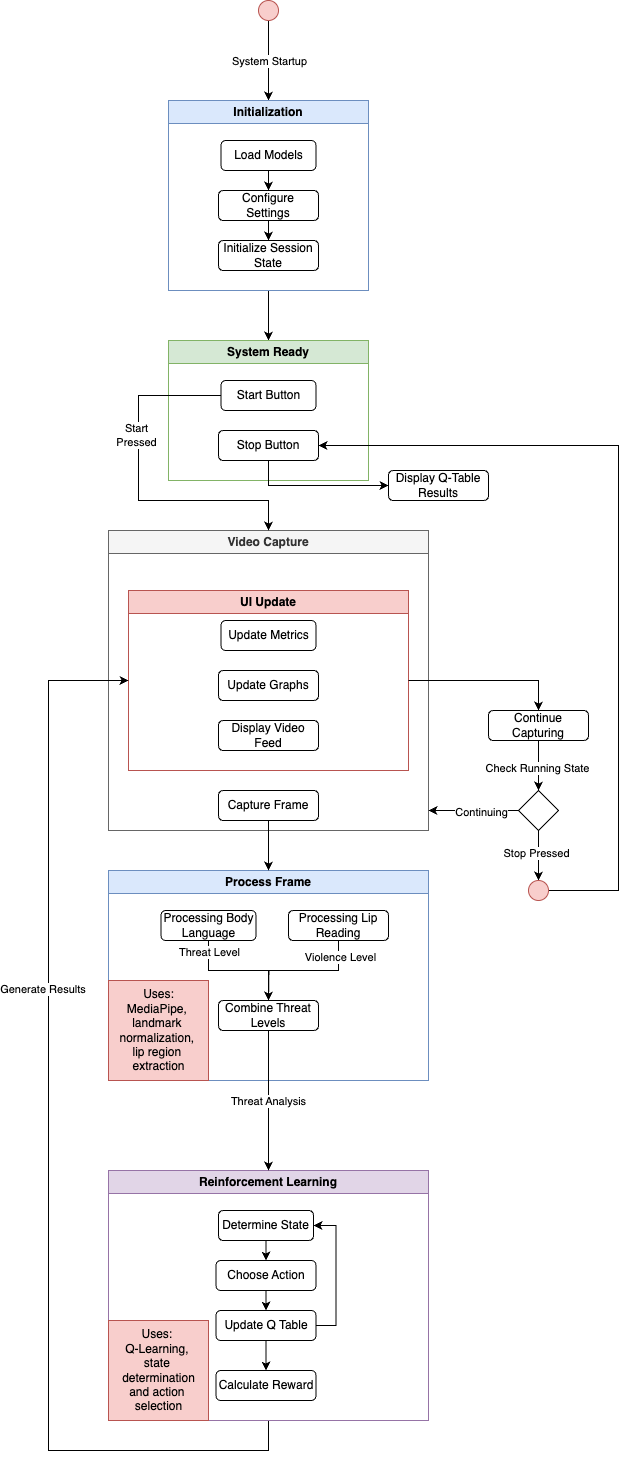

The diagram above was exported from draw.io. Its source (the exported page's mxGraphModel, read from the mxfile embedded in the PNG):
<mxGraphModel dx="764" dy="1313" grid="1" gridSize="10" guides="1" tooltips="1" connect="1" arrows="1" fold="1" page="1" pageScale="1" pageWidth="827" pageHeight="1169" math="0" shadow="0">
  <root>
    <mxCell id="WIyWlLk6GJQsqaUBKTNV-0" />
    <mxCell id="WIyWlLk6GJQsqaUBKTNV-1" parent="WIyWlLk6GJQsqaUBKTNV-0" />
    <mxCell id="lHcPsGH5HGsKCJHkOjtG-2" style="edgeStyle=orthogonalEdgeStyle;rounded=0;orthogonalLoop=1;jettySize=auto;html=1;exitX=0.5;exitY=1;exitDx=0;exitDy=0;" edge="1" parent="WIyWlLk6GJQsqaUBKTNV-1" source="lHcPsGH5HGsKCJHkOjtG-0" target="lHcPsGH5HGsKCJHkOjtG-1">
      <mxGeometry relative="1" as="geometry" />
    </mxCell>
    <mxCell id="lHcPsGH5HGsKCJHkOjtG-3" value="System Startup" style="edgeLabel;html=1;align=center;verticalAlign=middle;resizable=0;points=[];" vertex="1" connectable="0" parent="lHcPsGH5HGsKCJHkOjtG-2">
      <mxGeometry x="-0.025" relative="1" as="geometry">
        <mxPoint as="offset" />
      </mxGeometry>
    </mxCell>
    <mxCell id="lHcPsGH5HGsKCJHkOjtG-0" value="" style="ellipse;whiteSpace=wrap;html=1;aspect=fixed;fillColor=#f8cecc;strokeColor=#b85450;" vertex="1" parent="WIyWlLk6GJQsqaUBKTNV-1">
      <mxGeometry x="330" y="130" width="20" height="20" as="geometry" />
    </mxCell>
    <mxCell id="lHcPsGH5HGsKCJHkOjtG-16" style="edgeStyle=orthogonalEdgeStyle;rounded=0;orthogonalLoop=1;jettySize=auto;html=1;exitX=0.5;exitY=1;exitDx=0;exitDy=0;entryX=0.5;entryY=0;entryDx=0;entryDy=0;" edge="1" parent="WIyWlLk6GJQsqaUBKTNV-1" source="lHcPsGH5HGsKCJHkOjtG-1" target="lHcPsGH5HGsKCJHkOjtG-10">
      <mxGeometry relative="1" as="geometry" />
    </mxCell>
    <mxCell id="lHcPsGH5HGsKCJHkOjtG-1" value="Initialization" style="swimlane;whiteSpace=wrap;html=1;fillColor=#dae8fc;strokeColor=#6c8ebf;" vertex="1" parent="WIyWlLk6GJQsqaUBKTNV-1">
      <mxGeometry x="240" y="230" width="200" height="190" as="geometry" />
    </mxCell>
    <mxCell id="lHcPsGH5HGsKCJHkOjtG-8" style="edgeStyle=orthogonalEdgeStyle;rounded=0;orthogonalLoop=1;jettySize=auto;html=1;exitX=0.5;exitY=1;exitDx=0;exitDy=0;entryX=0.5;entryY=0;entryDx=0;entryDy=0;" edge="1" parent="lHcPsGH5HGsKCJHkOjtG-1" source="lHcPsGH5HGsKCJHkOjtG-4" target="lHcPsGH5HGsKCJHkOjtG-5">
      <mxGeometry relative="1" as="geometry" />
    </mxCell>
    <mxCell id="lHcPsGH5HGsKCJHkOjtG-4" value="Load Models" style="rounded=1;whiteSpace=wrap;html=1;" vertex="1" parent="lHcPsGH5HGsKCJHkOjtG-1">
      <mxGeometry x="52.5" y="40" width="95" height="30" as="geometry" />
    </mxCell>
    <mxCell id="lHcPsGH5HGsKCJHkOjtG-9" style="edgeStyle=orthogonalEdgeStyle;rounded=0;orthogonalLoop=1;jettySize=auto;html=1;exitX=0.5;exitY=1;exitDx=0;exitDy=0;entryX=0.5;entryY=0;entryDx=0;entryDy=0;" edge="1" parent="lHcPsGH5HGsKCJHkOjtG-1" source="lHcPsGH5HGsKCJHkOjtG-5" target="lHcPsGH5HGsKCJHkOjtG-6">
      <mxGeometry relative="1" as="geometry" />
    </mxCell>
    <mxCell id="lHcPsGH5HGsKCJHkOjtG-5" value="Configure Settings" style="rounded=1;whiteSpace=wrap;html=1;" vertex="1" parent="lHcPsGH5HGsKCJHkOjtG-1">
      <mxGeometry x="50" y="90" width="100" height="30" as="geometry" />
    </mxCell>
    <mxCell id="lHcPsGH5HGsKCJHkOjtG-6" value="Initialize Session State" style="rounded=1;whiteSpace=wrap;html=1;" vertex="1" parent="lHcPsGH5HGsKCJHkOjtG-1">
      <mxGeometry x="50" y="140" width="100" height="30" as="geometry" />
    </mxCell>
    <mxCell id="lHcPsGH5HGsKCJHkOjtG-10" value="System Ready" style="swimlane;whiteSpace=wrap;html=1;fillColor=#d5e8d4;strokeColor=#82b366;" vertex="1" parent="WIyWlLk6GJQsqaUBKTNV-1">
      <mxGeometry x="240" y="470" width="200" height="140" as="geometry" />
    </mxCell>
    <mxCell id="lHcPsGH5HGsKCJHkOjtG-12" value="Start Button" style="rounded=1;whiteSpace=wrap;html=1;" vertex="1" parent="lHcPsGH5HGsKCJHkOjtG-10">
      <mxGeometry x="52.5" y="40" width="95" height="30" as="geometry" />
    </mxCell>
    <mxCell id="lHcPsGH5HGsKCJHkOjtG-14" value="Stop Button" style="rounded=1;whiteSpace=wrap;html=1;" vertex="1" parent="lHcPsGH5HGsKCJHkOjtG-10">
      <mxGeometry x="50" y="90" width="100" height="30" as="geometry" />
    </mxCell>
    <mxCell id="lHcPsGH5HGsKCJHkOjtG-17" value="Video Capture" style="swimlane;whiteSpace=wrap;html=1;fillColor=#f5f5f5;fontColor=#333333;strokeColor=#666666;" vertex="1" parent="WIyWlLk6GJQsqaUBKTNV-1">
      <mxGeometry x="180" y="660" width="320" height="300" as="geometry" />
    </mxCell>
    <mxCell id="lHcPsGH5HGsKCJHkOjtG-25" value="UI Update" style="swimlane;whiteSpace=wrap;html=1;fillColor=#f8cecc;strokeColor=#b85450;" vertex="1" parent="lHcPsGH5HGsKCJHkOjtG-17">
      <mxGeometry x="20" y="60" width="280" height="180" as="geometry" />
    </mxCell>
    <mxCell id="lHcPsGH5HGsKCJHkOjtG-19" value="Update Metrics" style="rounded=1;whiteSpace=wrap;html=1;" vertex="1" parent="lHcPsGH5HGsKCJHkOjtG-25">
      <mxGeometry x="92.5" y="30" width="95" height="30" as="geometry" />
    </mxCell>
    <mxCell id="lHcPsGH5HGsKCJHkOjtG-21" value="Update Graphs" style="rounded=1;whiteSpace=wrap;html=1;" vertex="1" parent="lHcPsGH5HGsKCJHkOjtG-25">
      <mxGeometry x="90" y="80" width="100" height="30" as="geometry" />
    </mxCell>
    <mxCell id="lHcPsGH5HGsKCJHkOjtG-22" value="Display Video Feed" style="rounded=1;whiteSpace=wrap;html=1;" vertex="1" parent="lHcPsGH5HGsKCJHkOjtG-25">
      <mxGeometry x="90" y="130" width="100" height="30" as="geometry" />
    </mxCell>
    <mxCell id="lHcPsGH5HGsKCJHkOjtG-28" value="Capture Frame" style="rounded=1;whiteSpace=wrap;html=1;" vertex="1" parent="lHcPsGH5HGsKCJHkOjtG-17">
      <mxGeometry x="110" y="260" width="100" height="30" as="geometry" />
    </mxCell>
    <mxCell id="lHcPsGH5HGsKCJHkOjtG-26" style="edgeStyle=orthogonalEdgeStyle;rounded=0;orthogonalLoop=1;jettySize=auto;html=1;exitX=0;exitY=0.5;exitDx=0;exitDy=0;" edge="1" parent="WIyWlLk6GJQsqaUBKTNV-1" source="lHcPsGH5HGsKCJHkOjtG-12" target="lHcPsGH5HGsKCJHkOjtG-17">
      <mxGeometry relative="1" as="geometry">
        <Array as="points">
          <mxPoint x="210" y="525" />
          <mxPoint x="210" y="630" />
          <mxPoint x="340" y="630" />
        </Array>
      </mxGeometry>
    </mxCell>
    <mxCell id="lHcPsGH5HGsKCJHkOjtG-27" value="Start&lt;div&gt;Pressed&lt;/div&gt;" style="edgeLabel;html=1;align=center;verticalAlign=middle;resizable=0;points=[];" vertex="1" connectable="0" parent="lHcPsGH5HGsKCJHkOjtG-26">
      <mxGeometry x="-0.3065" y="-3" relative="1" as="geometry">
        <mxPoint y="1" as="offset" />
      </mxGeometry>
    </mxCell>
    <mxCell id="lHcPsGH5HGsKCJHkOjtG-32" style="edgeStyle=orthogonalEdgeStyle;rounded=0;orthogonalLoop=1;jettySize=auto;html=1;exitX=0.5;exitY=1;exitDx=0;exitDy=0;entryX=0.5;entryY=0;entryDx=0;entryDy=0;" edge="1" parent="WIyWlLk6GJQsqaUBKTNV-1" source="lHcPsGH5HGsKCJHkOjtG-30" target="lHcPsGH5HGsKCJHkOjtG-31">
      <mxGeometry relative="1" as="geometry" />
    </mxCell>
    <mxCell id="lHcPsGH5HGsKCJHkOjtG-33" value="Check Running State" style="edgeLabel;html=1;align=center;verticalAlign=middle;resizable=0;points=[];" vertex="1" connectable="0" parent="lHcPsGH5HGsKCJHkOjtG-32">
      <mxGeometry x="0.08" y="-2" relative="1" as="geometry">
        <mxPoint as="offset" />
      </mxGeometry>
    </mxCell>
    <mxCell id="lHcPsGH5HGsKCJHkOjtG-30" value="Continue Capturing" style="rounded=1;whiteSpace=wrap;html=1;" vertex="1" parent="WIyWlLk6GJQsqaUBKTNV-1">
      <mxGeometry x="560" y="840" width="100" height="30" as="geometry" />
    </mxCell>
    <mxCell id="lHcPsGH5HGsKCJHkOjtG-29" style="edgeStyle=orthogonalEdgeStyle;rounded=0;orthogonalLoop=1;jettySize=auto;html=1;exitX=1;exitY=0.5;exitDx=0;exitDy=0;entryX=0.5;entryY=0;entryDx=0;entryDy=0;" edge="1" parent="WIyWlLk6GJQsqaUBKTNV-1" source="lHcPsGH5HGsKCJHkOjtG-25" target="lHcPsGH5HGsKCJHkOjtG-30">
      <mxGeometry relative="1" as="geometry">
        <Array as="points">
          <mxPoint x="610" y="810" />
        </Array>
      </mxGeometry>
    </mxCell>
    <mxCell id="lHcPsGH5HGsKCJHkOjtG-35" style="edgeStyle=orthogonalEdgeStyle;rounded=0;orthogonalLoop=1;jettySize=auto;html=1;exitX=0.5;exitY=1;exitDx=0;exitDy=0;entryX=0.5;entryY=0;entryDx=0;entryDy=0;" edge="1" parent="WIyWlLk6GJQsqaUBKTNV-1" source="lHcPsGH5HGsKCJHkOjtG-31" target="lHcPsGH5HGsKCJHkOjtG-34">
      <mxGeometry relative="1" as="geometry" />
    </mxCell>
    <mxCell id="lHcPsGH5HGsKCJHkOjtG-36" value="Stop Pressed" style="edgeLabel;html=1;align=center;verticalAlign=middle;resizable=0;points=[];" vertex="1" connectable="0" parent="lHcPsGH5HGsKCJHkOjtG-35">
      <mxGeometry x="-0.12" y="-3" relative="1" as="geometry">
        <mxPoint as="offset" />
      </mxGeometry>
    </mxCell>
    <mxCell id="lHcPsGH5HGsKCJHkOjtG-37" style="edgeStyle=orthogonalEdgeStyle;rounded=0;orthogonalLoop=1;jettySize=auto;html=1;exitX=0;exitY=0.5;exitDx=0;exitDy=0;" edge="1" parent="WIyWlLk6GJQsqaUBKTNV-1" source="lHcPsGH5HGsKCJHkOjtG-31">
      <mxGeometry relative="1" as="geometry">
        <mxPoint x="500" y="940" as="targetPoint" />
      </mxGeometry>
    </mxCell>
    <mxCell id="lHcPsGH5HGsKCJHkOjtG-38" value="Continuing" style="edgeLabel;html=1;align=center;verticalAlign=middle;resizable=0;points=[];" vertex="1" connectable="0" parent="lHcPsGH5HGsKCJHkOjtG-37">
      <mxGeometry x="-0.1602" y="1" relative="1" as="geometry">
        <mxPoint as="offset" />
      </mxGeometry>
    </mxCell>
    <mxCell id="lHcPsGH5HGsKCJHkOjtG-31" value="" style="rhombus;whiteSpace=wrap;html=1;" vertex="1" parent="WIyWlLk6GJQsqaUBKTNV-1">
      <mxGeometry x="590" y="920" width="40" height="40" as="geometry" />
    </mxCell>
    <mxCell id="lHcPsGH5HGsKCJHkOjtG-69" style="edgeStyle=orthogonalEdgeStyle;rounded=0;orthogonalLoop=1;jettySize=auto;html=1;exitX=1;exitY=0.5;exitDx=0;exitDy=0;entryX=1;entryY=0.5;entryDx=0;entryDy=0;" edge="1" parent="WIyWlLk6GJQsqaUBKTNV-1" source="lHcPsGH5HGsKCJHkOjtG-34" target="lHcPsGH5HGsKCJHkOjtG-14">
      <mxGeometry relative="1" as="geometry">
        <Array as="points">
          <mxPoint x="690" y="1020" />
          <mxPoint x="690" y="575" />
        </Array>
      </mxGeometry>
    </mxCell>
    <mxCell id="lHcPsGH5HGsKCJHkOjtG-34" value="" style="ellipse;whiteSpace=wrap;html=1;aspect=fixed;fillColor=#f8cecc;strokeColor=#b85450;" vertex="1" parent="WIyWlLk6GJQsqaUBKTNV-1">
      <mxGeometry x="600" y="1010" width="20" height="20" as="geometry" />
    </mxCell>
    <mxCell id="lHcPsGH5HGsKCJHkOjtG-39" value="Process Frame" style="swimlane;whiteSpace=wrap;html=1;fillColor=#dae8fc;strokeColor=#6c8ebf;" vertex="1" parent="WIyWlLk6GJQsqaUBKTNV-1">
      <mxGeometry x="180" y="1000" width="320" height="210" as="geometry" />
    </mxCell>
    <mxCell id="lHcPsGH5HGsKCJHkOjtG-46" style="edgeStyle=orthogonalEdgeStyle;rounded=0;orthogonalLoop=1;jettySize=auto;html=1;exitX=0.5;exitY=1;exitDx=0;exitDy=0;entryX=0.5;entryY=0;entryDx=0;entryDy=0;" edge="1" parent="lHcPsGH5HGsKCJHkOjtG-39" source="lHcPsGH5HGsKCJHkOjtG-40" target="lHcPsGH5HGsKCJHkOjtG-45">
      <mxGeometry relative="1" as="geometry" />
    </mxCell>
    <mxCell id="lHcPsGH5HGsKCJHkOjtG-48" value="Threat Level" style="edgeLabel;html=1;align=center;verticalAlign=middle;resizable=0;points=[];" vertex="1" connectable="0" parent="lHcPsGH5HGsKCJHkOjtG-46">
      <mxGeometry x="-0.8136" relative="1" as="geometry">
        <mxPoint as="offset" />
      </mxGeometry>
    </mxCell>
    <mxCell id="lHcPsGH5HGsKCJHkOjtG-40" value="Processing Body Language" style="rounded=1;whiteSpace=wrap;html=1;" vertex="1" parent="lHcPsGH5HGsKCJHkOjtG-39">
      <mxGeometry x="52.5" y="40" width="95" height="30" as="geometry" />
    </mxCell>
    <mxCell id="lHcPsGH5HGsKCJHkOjtG-47" style="edgeStyle=orthogonalEdgeStyle;rounded=0;orthogonalLoop=1;jettySize=auto;html=1;exitX=0.5;exitY=1;exitDx=0;exitDy=0;" edge="1" parent="lHcPsGH5HGsKCJHkOjtG-39" source="lHcPsGH5HGsKCJHkOjtG-41">
      <mxGeometry relative="1" as="geometry">
        <mxPoint x="160" y="130" as="targetPoint" />
      </mxGeometry>
    </mxCell>
    <mxCell id="lHcPsGH5HGsKCJHkOjtG-49" value="Violence Level" style="edgeLabel;html=1;align=center;verticalAlign=middle;resizable=0;points=[];" vertex="1" connectable="0" parent="lHcPsGH5HGsKCJHkOjtG-47">
      <mxGeometry x="-0.757" y="1" relative="1" as="geometry">
        <mxPoint as="offset" />
      </mxGeometry>
    </mxCell>
    <mxCell id="lHcPsGH5HGsKCJHkOjtG-41" value="Processing Lip Reading" style="rounded=1;whiteSpace=wrap;html=1;" vertex="1" parent="lHcPsGH5HGsKCJHkOjtG-39">
      <mxGeometry x="180" y="40" width="100" height="30" as="geometry" />
    </mxCell>
    <mxCell id="lHcPsGH5HGsKCJHkOjtG-45" value="Combine Threat Levels" style="rounded=1;whiteSpace=wrap;html=1;" vertex="1" parent="lHcPsGH5HGsKCJHkOjtG-39">
      <mxGeometry x="110" y="130" width="100" height="30" as="geometry" />
    </mxCell>
    <mxCell id="lHcPsGH5HGsKCJHkOjtG-74" value="&lt;div style=&quot;&quot;&gt;Uses:&lt;/div&gt;&lt;div style=&quot;&quot;&gt;MediaPipe,&amp;nbsp;&lt;/div&gt;&lt;div style=&quot;&quot;&gt;l&lt;span style=&quot;background-color: transparent; color: light-dark(rgb(0, 0, 0), rgb(255, 255, 255));&quot;&gt;andmark&amp;nbsp;&lt;/span&gt;&lt;/div&gt;&lt;div style=&quot;&quot;&gt;normalization,&amp;nbsp;&lt;/div&gt;&lt;div style=&quot;&quot;&gt;lip region&amp;nbsp;&lt;/div&gt;&lt;div style=&quot;&quot;&gt;&lt;span style=&quot;background-color: transparent; color: light-dark(rgb(0, 0, 0), rgb(255, 255, 255));&quot;&gt;extraction&lt;/span&gt;&lt;/div&gt;" style="text;html=1;align=center;verticalAlign=middle;resizable=0;points=[];autosize=1;strokeColor=#b85450;fillColor=#f8cecc;" vertex="1" parent="lHcPsGH5HGsKCJHkOjtG-39">
      <mxGeometry y="110" width="100" height="100" as="geometry" />
    </mxCell>
    <mxCell id="lHcPsGH5HGsKCJHkOjtG-43" style="edgeStyle=orthogonalEdgeStyle;rounded=0;orthogonalLoop=1;jettySize=auto;html=1;exitX=0.5;exitY=1;exitDx=0;exitDy=0;entryX=0.5;entryY=0;entryDx=0;entryDy=0;" edge="1" parent="WIyWlLk6GJQsqaUBKTNV-1" source="lHcPsGH5HGsKCJHkOjtG-28" target="lHcPsGH5HGsKCJHkOjtG-39">
      <mxGeometry relative="1" as="geometry" />
    </mxCell>
    <mxCell id="lHcPsGH5HGsKCJHkOjtG-66" style="edgeStyle=orthogonalEdgeStyle;rounded=0;orthogonalLoop=1;jettySize=auto;html=1;exitX=0.5;exitY=1;exitDx=0;exitDy=0;entryX=0;entryY=0.5;entryDx=0;entryDy=0;" edge="1" parent="WIyWlLk6GJQsqaUBKTNV-1" source="lHcPsGH5HGsKCJHkOjtG-50" target="lHcPsGH5HGsKCJHkOjtG-25">
      <mxGeometry relative="1" as="geometry">
        <Array as="points">
          <mxPoint x="340" y="1580" />
          <mxPoint x="120" y="1580" />
          <mxPoint x="120" y="810" />
        </Array>
      </mxGeometry>
    </mxCell>
    <mxCell id="lHcPsGH5HGsKCJHkOjtG-67" value="Generate Results&amp;nbsp;" style="edgeLabel;html=1;align=center;verticalAlign=middle;resizable=0;points=[];" vertex="1" connectable="0" parent="lHcPsGH5HGsKCJHkOjtG-66">
      <mxGeometry x="0.2908" y="5" relative="1" as="geometry">
        <mxPoint y="-1" as="offset" />
      </mxGeometry>
    </mxCell>
    <mxCell id="lHcPsGH5HGsKCJHkOjtG-50" value="Reinforcement Learning" style="swimlane;whiteSpace=wrap;html=1;fillColor=#e1d5e7;strokeColor=#9673a6;" vertex="1" parent="WIyWlLk6GJQsqaUBKTNV-1">
      <mxGeometry x="180" y="1300" width="320" height="250" as="geometry" />
    </mxCell>
    <mxCell id="lHcPsGH5HGsKCJHkOjtG-63" style="edgeStyle=orthogonalEdgeStyle;rounded=0;orthogonalLoop=1;jettySize=auto;html=1;exitX=0.5;exitY=1;exitDx=0;exitDy=0;entryX=0.5;entryY=0;entryDx=0;entryDy=0;" edge="1" parent="lHcPsGH5HGsKCJHkOjtG-50" source="lHcPsGH5HGsKCJHkOjtG-59" target="lHcPsGH5HGsKCJHkOjtG-60">
      <mxGeometry relative="1" as="geometry" />
    </mxCell>
    <mxCell id="lHcPsGH5HGsKCJHkOjtG-59" value="Determine State" style="rounded=1;whiteSpace=wrap;html=1;" vertex="1" parent="lHcPsGH5HGsKCJHkOjtG-50">
      <mxGeometry x="110" y="40" width="95" height="30" as="geometry" />
    </mxCell>
    <mxCell id="lHcPsGH5HGsKCJHkOjtG-64" style="edgeStyle=orthogonalEdgeStyle;rounded=0;orthogonalLoop=1;jettySize=auto;html=1;exitX=0.5;exitY=1;exitDx=0;exitDy=0;entryX=0.5;entryY=0;entryDx=0;entryDy=0;" edge="1" parent="lHcPsGH5HGsKCJHkOjtG-50" source="lHcPsGH5HGsKCJHkOjtG-60" target="lHcPsGH5HGsKCJHkOjtG-61">
      <mxGeometry relative="1" as="geometry" />
    </mxCell>
    <mxCell id="lHcPsGH5HGsKCJHkOjtG-60" value="Choose Action" style="rounded=1;whiteSpace=wrap;html=1;" vertex="1" parent="lHcPsGH5HGsKCJHkOjtG-50">
      <mxGeometry x="107.5" y="90" width="100" height="30" as="geometry" />
    </mxCell>
    <mxCell id="lHcPsGH5HGsKCJHkOjtG-65" style="edgeStyle=orthogonalEdgeStyle;rounded=0;orthogonalLoop=1;jettySize=auto;html=1;exitX=0.5;exitY=1;exitDx=0;exitDy=0;entryX=0.5;entryY=0;entryDx=0;entryDy=0;" edge="1" parent="lHcPsGH5HGsKCJHkOjtG-50" source="lHcPsGH5HGsKCJHkOjtG-61" target="lHcPsGH5HGsKCJHkOjtG-62">
      <mxGeometry relative="1" as="geometry" />
    </mxCell>
    <mxCell id="lHcPsGH5HGsKCJHkOjtG-68" style="edgeStyle=orthogonalEdgeStyle;rounded=0;orthogonalLoop=1;jettySize=auto;html=1;exitX=1;exitY=0.5;exitDx=0;exitDy=0;entryX=1;entryY=0.5;entryDx=0;entryDy=0;" edge="1" parent="lHcPsGH5HGsKCJHkOjtG-50" source="lHcPsGH5HGsKCJHkOjtG-61" target="lHcPsGH5HGsKCJHkOjtG-59">
      <mxGeometry relative="1" as="geometry" />
    </mxCell>
    <mxCell id="lHcPsGH5HGsKCJHkOjtG-61" value="Update Q Table" style="rounded=1;whiteSpace=wrap;html=1;" vertex="1" parent="lHcPsGH5HGsKCJHkOjtG-50">
      <mxGeometry x="107.5" y="140" width="100" height="30" as="geometry" />
    </mxCell>
    <mxCell id="lHcPsGH5HGsKCJHkOjtG-62" value="Calculate Reward" style="rounded=1;whiteSpace=wrap;html=1;" vertex="1" parent="lHcPsGH5HGsKCJHkOjtG-50">
      <mxGeometry x="107.5" y="200" width="100" height="30" as="geometry" />
    </mxCell>
    <mxCell id="lHcPsGH5HGsKCJHkOjtG-73" value="&lt;div style=&quot;&quot;&gt;&lt;span style=&quot;background-color: transparent; color: light-dark(rgb(0, 0, 0), rgb(255, 255, 255));&quot;&gt;Uses:&amp;nbsp;&lt;/span&gt;&lt;/div&gt;&lt;div&gt;&lt;div style=&quot;&quot;&gt;&lt;span style=&quot;background-color: transparent; color: light-dark(rgb(0, 0, 0), rgb(255, 255, 255));&quot;&gt;Q-Learning,&amp;nbsp;&lt;/span&gt;&lt;/div&gt;&lt;div style=&quot;&quot;&gt;state&amp;nbsp;&lt;/div&gt;&lt;div style=&quot;&quot;&gt;determination&lt;/div&gt;&lt;div&gt;and action&amp;nbsp;&lt;/div&gt;&lt;div&gt;selection&lt;/div&gt;&lt;/div&gt;" style="text;html=1;align=center;verticalAlign=middle;resizable=0;points=[];autosize=1;strokeColor=#b85450;fillColor=#f8cecc;" vertex="1" parent="lHcPsGH5HGsKCJHkOjtG-50">
      <mxGeometry y="150" width="100" height="100" as="geometry" />
    </mxCell>
    <mxCell id="lHcPsGH5HGsKCJHkOjtG-58" value="Threat Analysis" style="edgeStyle=orthogonalEdgeStyle;rounded=0;orthogonalLoop=1;jettySize=auto;html=1;exitX=0.5;exitY=1;exitDx=0;exitDy=0;entryX=0.5;entryY=0;entryDx=0;entryDy=0;" edge="1" parent="WIyWlLk6GJQsqaUBKTNV-1" source="lHcPsGH5HGsKCJHkOjtG-45" target="lHcPsGH5HGsKCJHkOjtG-50">
      <mxGeometry relative="1" as="geometry" />
    </mxCell>
    <mxCell id="lHcPsGH5HGsKCJHkOjtG-71" value="Display Q-Table Results" style="rounded=1;whiteSpace=wrap;html=1;" vertex="1" parent="WIyWlLk6GJQsqaUBKTNV-1">
      <mxGeometry x="460" y="600" width="100" height="30" as="geometry" />
    </mxCell>
    <mxCell id="lHcPsGH5HGsKCJHkOjtG-72" style="edgeStyle=orthogonalEdgeStyle;rounded=0;orthogonalLoop=1;jettySize=auto;html=1;exitX=0.5;exitY=1;exitDx=0;exitDy=0;entryX=0;entryY=0.5;entryDx=0;entryDy=0;" edge="1" parent="WIyWlLk6GJQsqaUBKTNV-1" source="lHcPsGH5HGsKCJHkOjtG-14" target="lHcPsGH5HGsKCJHkOjtG-71">
      <mxGeometry relative="1" as="geometry" />
    </mxCell>
  </root>
</mxGraphModel>